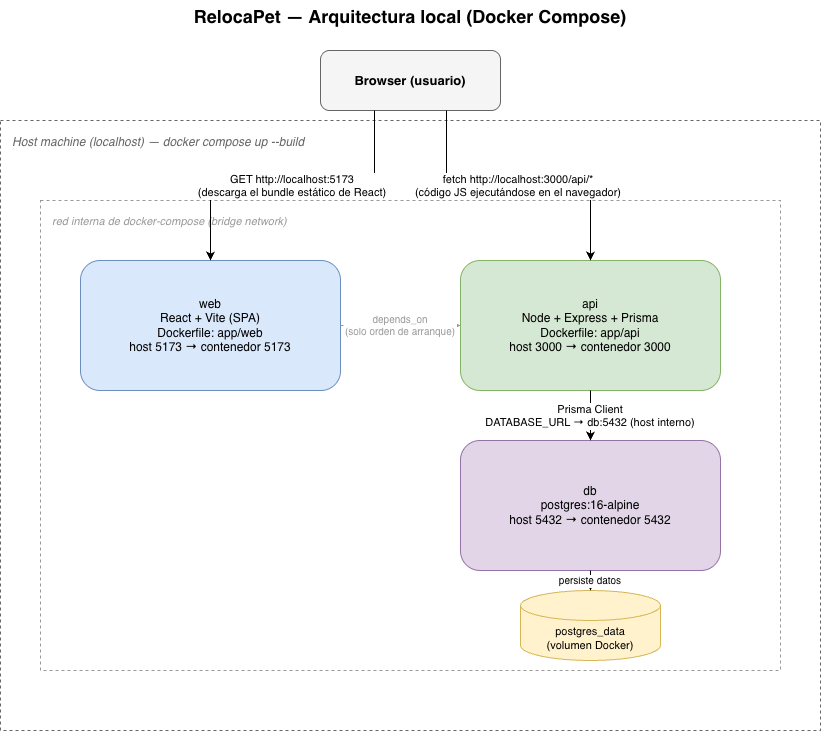

The diagram above was exported from draw.io. Its source (the exported page's mxGraphModel, read from the mxfile embedded in the PNG):
<mxGraphModel dx="952" dy="674" grid="1" gridSize="10" guides="1" tooltips="1" connect="1" arrows="1" fold="1" page="1" pageScale="1" pageWidth="900" pageHeight="800" background="light-dark(#ffffff, #121212)" math="0" shadow="0">
  <root>
    <mxCell id="0" />
    <mxCell id="1" parent="0" />
    <mxCell id="title1" parent="1" style="text;html=0;align=center;verticalAlign=middle;fontSize=18;fontStyle=1;" value="RelocaPet — Arquitectura local (Docker Compose)" vertex="1">
      <mxGeometry height="30" width="820" x="40" y="20" as="geometry" />
    </mxCell>
    <mxCell id="browser1" parent="1" style="rounded=1;whiteSpace=wrap;html=0;fillColor=#f5f5f5;strokeColor=#666666;fontSize=13;fontStyle=1;" value="Browser (usuario)" vertex="1">
      <mxGeometry height="60" width="180" x="360" y="70" as="geometry" />
    </mxCell>
    <mxCell id="hostBoundary" parent="1" style="rounded=0;whiteSpace=wrap;html=0;dashed=1;strokeColor=#666666;fillColor=none;verticalAlign=top;align=left;spacingLeft=10;spacingTop=8;fontSize=12;fontStyle=2;fontColor=#666666;" value="Host machine (localhost) — docker compose up --build" vertex="1">
      <mxGeometry height="610" width="820" x="40" y="140" as="geometry" />
    </mxCell>
    <mxCell id="netBoundary" parent="1" style="rounded=0;whiteSpace=wrap;html=0;dashed=1;strokeColor=#999999;fillColor=none;verticalAlign=top;align=left;spacingLeft=10;spacingTop=8;fontSize=11;fontStyle=2;fontColor=#999999;" value="red interna de docker-compose (bridge network)" vertex="1">
      <mxGeometry height="470" width="740" x="80" y="220" as="geometry" />
    </mxCell>
    <mxCell id="web1" parent="1" style="rounded=1;whiteSpace=wrap;html=0;fillColor=#dae8fc;strokeColor=#6c8ebf;fontSize=12;" value="web&#10;React + Vite (SPA)&#10;Dockerfile: app/web&#10;host 5173 → contenedor 5173" vertex="1">
      <mxGeometry height="130" width="260" x="120" y="280" as="geometry" />
    </mxCell>
    <mxCell id="api1" parent="1" style="rounded=1;whiteSpace=wrap;html=0;fillColor=#d5e8d4;strokeColor=#82b366;fontSize=12;" value="api&#10;Node + Express + Prisma&#10;Dockerfile: app/api&#10;host 3000 → contenedor 3000" vertex="1">
      <mxGeometry height="130" width="260" x="500" y="280" as="geometry" />
    </mxCell>
    <mxCell id="db1" parent="1" style="rounded=1;whiteSpace=wrap;html=0;fillColor=#e1d5e7;strokeColor=#9673a6;fontSize=12;" value="db&#10;postgres:16-alpine&#10;host 5432 → contenedor 5432" vertex="1">
      <mxGeometry height="130" width="260" x="500" y="460" as="geometry" />
    </mxCell>
    <mxCell id="vol1" parent="1" style="shape=cylinder3;whiteSpace=wrap;html=0;boundedLbl=1;backgroundOutline=1;size=15;fillColor=#fff2cc;strokeColor=#d6b656;fontSize=11;" value="postgres_data&#10;(volumen Docker)" vertex="1">
      <mxGeometry height="70" width="140" x="560" y="610" as="geometry" />
    </mxCell>
    <mxCell id="edge1" edge="1" parent="1" source="browser1" style="edgeStyle=orthogonalEdgeStyle;rounded=0;html=0;fontSize=11;exitX=0.3;exitY=1;exitDx=0;exitDy=0;entryX=0.5;entryY=0;entryDx=0;entryDy=0;" target="web1" value="GET http://localhost:5173&#10;(descarga el bundle estático de React)">
      <mxGeometry relative="1" as="geometry" />
    </mxCell>
    <mxCell id="edge2" edge="1" parent="1" source="browser1" style="edgeStyle=orthogonalEdgeStyle;rounded=0;html=0;fontSize=11;exitX=0.7;exitY=1;exitDx=0;exitDy=0;entryX=0.5;entryY=0;entryDx=0;entryDy=0;" target="api1" value="fetch http://localhost:3000/api/*&#10;(código JS ejecutándose en el navegador)">
      <mxGeometry relative="1" as="geometry">
        <mxPoint as="offset" />
      </mxGeometry>
    </mxCell>
    <mxCell id="edge3" edge="1" parent="1" source="web1" style="edgeStyle=orthogonalEdgeStyle;rounded=0;html=0;dashed=1;strokeColor=#999999;fontColor=#999999;fontSize=10;exitX=1;exitY=0.5;exitDx=0;exitDy=0;entryX=0;entryY=0.5;entryDx=0;entryDy=0;" target="api1" value="depends_on&#10;(solo orden de arranque)">
      <mxGeometry relative="1" as="geometry" />
    </mxCell>
    <mxCell id="edge4" edge="1" parent="1" source="api1" style="edgeStyle=orthogonalEdgeStyle;rounded=0;html=0;fontSize=11;exitX=0.5;exitY=1;exitDx=0;exitDy=0;entryX=0.5;entryY=0;entryDx=0;entryDy=0;" target="db1" value="Prisma Client&#10;DATABASE_URL → db:5432 (host interno)">
      <mxGeometry relative="1" as="geometry" />
    </mxCell>
    <mxCell id="edge5" edge="1" parent="1" source="db1" style="edgeStyle=orthogonalEdgeStyle;rounded=0;html=0;fontSize=10;exitX=0.5;exitY=1;exitDx=0;exitDy=0;entryX=0.5;entryY=0;entryDx=0;entryDy=0;" target="vol1" value="persiste datos">
      <mxGeometry relative="1" as="geometry" />
    </mxCell>
  </root>
</mxGraphModel>